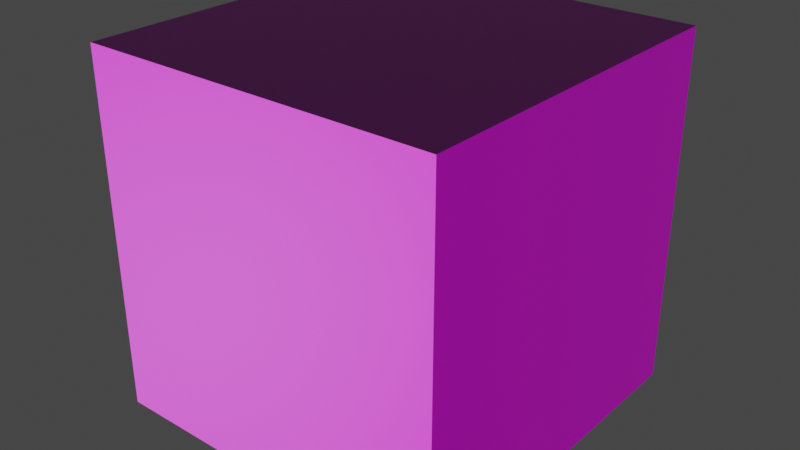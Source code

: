# Source: cube.blend  (saved by Blender 2.83.18; exported with 4.5.12 LTS)
import bpy
from mathutils import Matrix  # noqa: F401  (used for matrix-valued properties, if any)

bpy.ops.wm.read_factory_settings(use_empty=True)
scene = bpy.context.scene
scene.name = 'Scene'

# ---- collections
col_collection = bpy.data.collections.new('Collection'); scene.collection.children.link(col_collection)

# ---- images (referenced by path relative to the original .blend; pixels are not part of the script)
import os
ASSET_DIR = os.environ.get("B2B_ASSET_DIR", "")  # directory of the original .blend (textures are referenced by path, not embedded)
HERE = os.path.dirname(os.path.abspath(__file__))  # packed textures are extracted next to this script under _unpacked/

def load_image(name, relpath, width, height, colorspace="sRGB"):
    """Load a texture the original file referenced (path relative to the .blend, or extracted next to this script)."""
    p = next((c for c in (os.path.join(HERE, relpath), os.path.join(ASSET_DIR, relpath)) if relpath and os.path.exists(c)), "")
    if p:
        img = bpy.data.images.load(p, check_existing=True)
        img.name = name
    else:  # same state as the original file: an image datablock whose file is absent (Cycles renders it pink)
        img = bpy.data.images.new(name, width, height)
        img.source = "FILE"
        img.filepath = "//" + (relpath or name)
    img.colorspace_settings.name = colorspace
    return img
img_marble_herringbone_normal_png = load_image('marble_herringbone_normal.png', 'marble_herringbone_normal.png', 1024, 1024, 'sRGB')
img_marble_herringbone_albedo_png = load_image('marble_herringbone_albedo.png', 'marble_herringbone_albedo.png', 1024, 1024, 'sRGB')

# ---- materials (node trees are filled in below, after node groups)
mat_stone = bpy.data.materials.new('Stone')
mat_stone.use_transparent_shadow = False

# ---- material node trees
mat_stone.use_nodes = True; mat_stone.node_tree.nodes.clear()
_N = mat_stone.node_tree.nodes; _L = mat_stone.node_tree.links
n0 = _N.new('ShaderNodeBsdfPrincipled'); n0.name = 'Principled BSDF'; n0.location = (10, 300)
n0.distribution = 'GGX'
n0.subsurface_method = 'BURLEY'
n0.inputs[3].default_value = 1.45
n0.inputs[27].default_value = (0.0, 0.0, 0.0, 1.0)
n0.inputs[28].default_value = 1.0
n1 = _N.new('ShaderNodeOutputMaterial'); n1.name = 'Material Output'; n1.location = (300, 300)
n2 = _N.new('ShaderNodeTexImage'); n2.name = 'Image Texture.001'; n2.location = (-582, 14)
n2.image = img_marble_herringbone_normal_png
n3 = _N.new('ShaderNodeNormalMap'); n3.name = 'Normal Map'; n3.location = (-234, -98)
n4 = _N.new('ShaderNodeTexImage'); n4.name = 'Image Texture'; n4.location = (-406, 306)
n4.image = img_marble_herringbone_albedo_png
_L.new(n0.outputs[0], n1.inputs[0])
_L.new(n4.outputs[0], n0.inputs[0])
_L.new(n2.outputs[0], n3.inputs[1])
_L.new(n3.outputs[0], n0.inputs[5])
n1.is_active_output = True

# ---- world
world_world = bpy.data.worlds.new('World'); scene.world = world_world
world_world.use_nodes = True; world_world.node_tree.nodes.clear()
_N = world_world.node_tree.nodes; _L = world_world.node_tree.links
n0 = _N.new('ShaderNodeOutputWorld'); n0.name = 'World Output'; n0.location = (300, 300)
n1 = _N.new('ShaderNodeBackground'); n1.name = 'Background'; n1.location = (10, 300)
n1.inputs[0].default_value = (0.05088, 0.05088, 0.05088, 1.0)
_L.new(n1.outputs[0], n0.inputs[0])
n0.is_active_output = True
world_world.color = (0.05088, 0.05088, 0.05088)
world_world.use_sun_shadow = False
world_world.sun_shadow_jitter_overblur = 0.0

# ---- meshes
me_cube = bpy.data.meshes.new('Cube')
me_cube.from_pydata([(-1.0, -1.0, -1.0), (-1.0, -1.0, 1.0), (-1.0, 1.0, -1.0), (-1.0, 1.0, 1.0), (1.0, -1.0, -1.0), (1.0, -1.0, 1.0), (1.0, 1.0, -1.0), (1.0, 1.0, 1.0)], [], [(0, 1, 3, 2), (2, 3, 7, 6), (6, 7, 5, 4), (4, 5, 1, 0), (2, 6, 4, 0), (7, 3, 1, 5)])
_uv = me_cube.uv_layers.new(name='UVMap')
_uv.uv.foreach_set('vector', [0.25, -0.5, 0.75, -0.5, 0.75, 0.0, 0.25, 0.0, 0.25, 0.0, 0.75, 0.0, 0.75, 0.5, 0.25, 0.5, 0.25, 0.5, 0.75, 0.5, 0.75, 1.0, 0.25, 1.0, 0.25, 1.0, 0.75, 1.0, 0.75, 1.5, 0.25, 1.5, -0.25, 0.5, 0.25, 0.5, 0.25, 1.0, -0.25, 1.0, 0.75, 0.5, 1.25, 0.5, 1.25, 1.0, 0.75, 1.0])
me_cube.materials.append(mat_stone)
me_cube.use_remesh_fix_poles = True
me_cube.use_remesh_preserve_attributes = False
me_cube.use_mirror_vertex_groups = False
me_cube.update()

# ---- objects
ob_cube = bpy.data.objects.new('Cube', me_cube)

# ---- transforms, parenting, visibility, modifiers, constraints
ob_cube.location = (0.0, 0.0, 1.0)
ob_cube.lineart.crease_threshold = 0.0

# ---- collection membership
col_collection.objects.link(ob_cube)

# ---- scene / render settings (as saved in the file)
scene.frame_start = 1; scene.frame_end = 250; scene.frame_set(1)
scene.render.engine = 'BLENDER_EEVEE_NEXT'
scene.cycles.use_denoising = False
scene.cycles.samples = 128
scene.cycles.sampling_pattern = 'TABULATED_SOBOL'
scene.cycles.use_adaptive_sampling = False
scene.cycles.use_light_tree = False
scene.view_settings.view_transform = 'Filmic'
bpy.context.view_layer.update()

# ---- added for rendering (the .blend has no active camera and no usable light): camera, sun
cam_auto = bpy.data.cameras.new('AutoCamera')
cam_auto.lens = 50.0
cam_auto.sensor_width = 36.0
cam_auto.clip_end = 1000.0
ob_auto_camera = bpy.data.objects.new('AutoCamera', cam_auto)
scene.collection.objects.link(ob_auto_camera)
ob_auto_camera.location = (3.20507, -3.84609, 3.56406)
ob_auto_camera.rotation_euler = (1.09748, -7.21219e-08, 0.694738)
scene.camera = ob_auto_camera
light_auto_sun = bpy.data.lights.new('AutoSun', 'SUN')
light_auto_sun.energy = 3.0
light_auto_sun.angle = 0.0523599
ob_auto_sun = bpy.data.objects.new('AutoSun', light_auto_sun)
scene.collection.objects.link(ob_auto_sun)
ob_auto_sun.rotation_euler = (0.872665, 0.174533, 0.523599)
bpy.context.view_layer.update()
